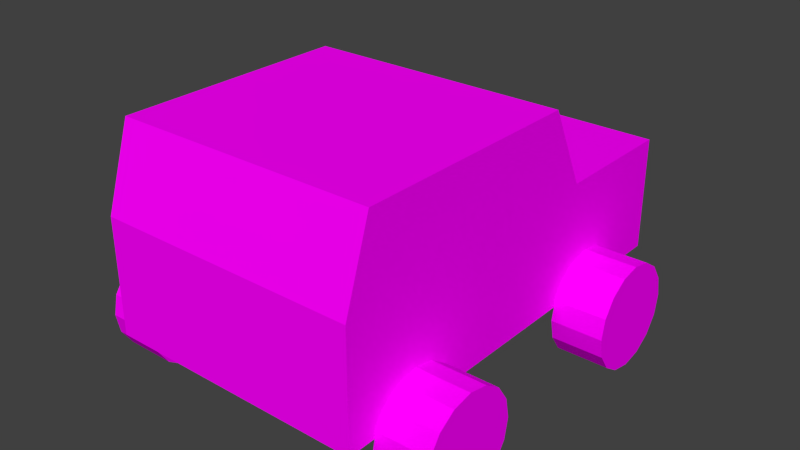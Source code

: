 # Source: car_test.blend  (saved by Blender 2.76.0; exported with 4.5.12 LTS)
import bpy
from mathutils import Matrix  # noqa: F401  (used for matrix-valued properties, if any)

bpy.ops.wm.read_factory_settings(use_empty=True)
scene = bpy.context.scene
scene.name = 'Scene'

# ---- collections
col_collection_1 = bpy.data.collections.new('Collection 1'); scene.collection.children.link(col_collection_1)

# ---- images (referenced by path relative to the original .blend; pixels are not part of the script)
import os
ASSET_DIR = os.environ.get("B2B_ASSET_DIR", "")  # directory of the original .blend (textures are referenced by path, not embedded)
HERE = os.path.dirname(os.path.abspath(__file__))  # packed textures are extracted next to this script under _unpacked/

def load_image(name, relpath, width, height, colorspace="sRGB"):
    """Load a texture the original file referenced (path relative to the .blend, or extracted next to this script)."""
    p = next((c for c in (os.path.join(HERE, relpath), os.path.join(ASSET_DIR, relpath)) if relpath and os.path.exists(c)), "")
    if p:
        img = bpy.data.images.load(p, check_existing=True)
        img.name = name
    else:  # same state as the original file: an image datablock whose file is absent (Cycles renders it pink)
        img = bpy.data.images.new(name, width, height)
        img.source = "FILE"
        img.filepath = "//" + (relpath or name)
    img.colorspace_settings.name = colorspace
    return img
img_car_tex_png = load_image('car_tex.png', 'car_tex.png', 1024, 1024, 'sRGB')

# ---- materials (node trees are filled in below, after node groups)
mat_material = bpy.data.materials.new('Material')
mat_material.alpha_threshold = 0.0
mat_material.roughness = 0.5
mat_material.line_color = (0.0, 0.0, 0.0, 1.0)

# ---- material node trees
mat_material.use_nodes = True; mat_material.node_tree.nodes.clear()
_N = mat_material.node_tree.nodes; _L = mat_material.node_tree.links
n0 = _N.new('ShaderNodeOutputMaterial'); n0.name = 'Material Output'; n0.location = (300, 300)
n1 = _N.new('ShaderNodeBsdfDiffuse'); n1.name = 'Diffuse BSDF'; n1.location = (10, 300)
n2 = _N.new('ShaderNodeTexImage'); n2.name = 'Image Texture'; n2.location = (-180, 300)
n2.width = 140
n2.image = img_car_tex_png
_L.new(n1.outputs[0], n0.inputs[0])
_L.new(n2.outputs[0], n1.inputs[0])
n0.is_active_output = True

# ---- world
world_world = bpy.data.worlds.new('World'); scene.world = world_world
world_world.color = (0.05088, 0.05088, 0.05088)
world_world.use_sun_shadow = False
world_world.sun_shadow_jitter_overblur = 0.0
world_world.cycles.sampling_method = 'MANUAL'
world_world.cycles.sample_map_resolution = 256

# ---- meshes
me_cube = bpy.data.meshes.new('Cube')
me_cube.from_pydata([(1.0, 0.8, 0.5), (1.0, -1.5, 0.5), (-1.0, -1.5, 0.5), (-1.0, 0.8, 0.5), (1.0, 0.5, 2.0), (1.0, -1.3, 2.0), (-1.0, -1.3, 2.0), (-1.0, 0.5, 2.0), (1.0, 0.8, 1.381), (1.0, -1.5, 1.381), (-1.0, -1.5, 1.381), (-1.0, 0.8, 1.381), (1.0, 1.8, 0.5), (-1.0, 1.8, 0.5), (1.0, 1.8, 1.381), (-1.0, 1.8, 1.381), (1.4, 1.4, 0.4), (1.0, 1.4, 0.4), (1.0, -0.5, 0.4), (1.4, -0.5, 0.4), (1.0, -0.5304, 0.2469), (1.4, -0.5304, 0.2469), (1.0, -0.6172, 0.1172), (1.4, -0.6172, 0.1172), (1.0, -0.7469, 0.03045), (1.4, -0.7469, 0.03045), (1.0, -0.9, -2.98e-08), (1.4, -0.9, -8.941e-08), (1.0, -1.053, 0.03045), (1.4, -1.053, 0.03045), (1.0, -1.183, 0.1172), (1.4, -1.183, 0.1172), (1.0, -1.27, 0.2469), (1.4, -1.27, 0.2469), (1.0, -1.3, 0.4), (1.4, -1.3, 0.4), (1.0, -1.27, 0.5531), (1.4, -1.27, 0.5531), (1.0, -1.183, 0.6828), (1.4, -1.183, 0.6828), (1.0, -1.053, 0.7696), (1.4, -1.053, 0.7696), (1.0, -0.9, 0.8), (1.4, -0.9, 0.8), (1.0, -0.7469, 0.7696), (1.4, -0.7469, 0.7696), (1.0, -0.6172, 0.6828), (1.4, -0.6172, 0.6828), (1.0, -0.5304, 0.5531), (1.4, -0.5304, 0.5531), (1.0, 1.37, 0.2469), (1.4, 1.37, 0.2469), (1.0, 1.283, 0.1172), (1.4, 1.283, 0.1172), (1.0, 1.153, 0.03045), (1.4, 1.153, 0.03045), (1.0, 1.0, -2.98e-08), (1.4, 1.0, -8.941e-08), (1.0, 0.8469, 0.03045), (1.4, 0.8469, 0.03045), (1.0, 0.7172, 0.1172), (1.4, 0.7172, 0.1172), (1.0, 0.6304, 0.2469), (1.4, 0.6304, 0.2469), (1.0, 0.6, 0.4), (1.4, 0.6, 0.4), (1.0, 0.6304, 0.5531), (1.4, 0.6304, 0.5531), (1.0, 0.7172, 0.6828), (1.4, 0.7172, 0.6828), (1.0, 0.8469, 0.7696), (1.4, 0.8469, 0.7696), (1.0, 1.0, 0.8), (1.4, 1.0, 0.8), (1.0, 1.153, 0.7696), (1.4, 1.153, 0.7696), (1.0, 1.283, 0.6828), (1.4, 1.283, 0.6828), (1.0, 1.37, 0.5531), (1.4, 1.37, 0.5531), (-1.0, 1.4, 0.4), (-1.4, 1.4, 0.4), (-1.4, -0.5, 0.4), (-1.0, -0.5, 0.4), (-1.4, -0.5304, 0.2469), (-1.0, -0.5304, 0.2469), (-1.4, -0.6172, 0.1172), (-1.0, -0.6172, 0.1172), (-1.4, -0.7469, 0.03045), (-1.0, -0.7469, 0.03045), (-1.4, -0.9, -2.98e-08), (-1.0, -0.9, -8.941e-08), (-1.4, -1.053, 0.03045), (-1.0, -1.053, 0.03045), (-1.4, -1.183, 0.1172), (-1.0, -1.183, 0.1172), (-1.4, -1.27, 0.2469), (-1.0, -1.27, 0.2469), (-1.4, -1.3, 0.4), (-1.0, -1.3, 0.4), (-1.4, -1.27, 0.5531), (-1.0, -1.27, 0.5531), (-1.4, -1.183, 0.6828), (-1.0, -1.183, 0.6828), (-1.4, -1.053, 0.7696), (-1.0, -1.053, 0.7696), (-1.4, -0.9, 0.8), (-1.0, -0.9, 0.8), (-1.4, -0.7469, 0.7696), (-1.0, -0.7469, 0.7696), (-1.4, -0.6172, 0.6828), (-1.0, -0.6172, 0.6828), (-1.4, -0.5304, 0.5531), (-1.0, -0.5304, 0.5531), (-1.4, 1.37, 0.2469), (-1.0, 1.37, 0.2469), (-1.4, 1.283, 0.1172), (-1.0, 1.283, 0.1172), (-1.4, 1.153, 0.03045), (-1.0, 1.153, 0.03045), (-1.4, 1.0, -2.98e-08), (-1.0, 1.0, -8.941e-08), (-1.4, 0.8469, 0.03045), (-1.0, 0.8469, 0.03045), (-1.4, 0.7172, 0.1172), (-1.0, 0.7172, 0.1172), (-1.4, 0.6304, 0.2469), (-1.0, 0.6304, 0.2469), (-1.4, 0.6, 0.4), (-1.0, 0.6, 0.4), (-1.4, 0.6304, 0.5531), (-1.0, 0.6304, 0.5531), (-1.4, 0.7172, 0.6828), (-1.0, 0.7172, 0.6828), (-1.4, 0.8469, 0.7696), (-1.0, 0.8469, 0.7696), (-1.4, 1.0, 0.8), (-1.0, 1.0, 0.8), (-1.4, 1.153, 0.7696), (-1.0, 1.153, 0.7696), (-1.4, 1.283, 0.6828), (-1.0, 1.283, 0.6828), (-1.4, 1.37, 0.5531), (-1.0, 1.37, 0.5531)], [], [(0, 1, 2, 3), (4, 7, 6, 5), (8, 4, 5, 9), (9, 5, 6, 10), (10, 6, 7, 11), (3, 11, 15, 13), (4, 8, 11, 7), (2, 10, 11, 3), (1, 9, 10, 2), (0, 8, 9, 1), (14, 12, 13, 15), (11, 8, 14, 15), (0, 3, 13, 12), (8, 0, 12, 14), (128, 129, 131, 130), (74, 75, 77, 76), (18, 19, 21, 20), (92, 93, 95, 94), (72, 73, 75, 74), (20, 21, 23, 22), (130, 131, 133, 132), (70, 71, 73, 72), (22, 23, 25, 24), (88, 89, 91, 90), (68, 69, 71, 70), (24, 25, 27, 26), (132, 133, 135, 134), (66, 67, 69, 68), (26, 27, 29, 28), (86, 87, 89, 88), (64, 65, 67, 66), (28, 29, 31, 30), (134, 135, 137, 136), (62, 63, 65, 64), (30, 31, 33, 32), (84, 85, 87, 86), (60, 61, 63, 62), (32, 33, 35, 34), (136, 137, 139, 138), (58, 59, 61, 60), (34, 35, 37, 36), (82, 83, 85, 84), (56, 57, 59, 58), (36, 37, 39, 38), (138, 139, 141, 140), (54, 55, 57, 56), (38, 39, 41, 40), (17, 50, 52, 54, 56, 58, 60, 62, 64, 66, 68, 70, 72, 74, 76, 78), (52, 53, 55, 54), (40, 41, 43, 42), (76, 77, 79, 78), (50, 51, 53, 52), (42, 43, 45, 44), (78, 79, 16, 17), (17, 16, 51, 50), (44, 45, 47, 46), (21, 19, 49, 47, 45, 43, 41, 39, 37, 35, 33, 31, 29, 27, 25, 23), (48, 49, 19, 18), (46, 47, 49, 48), (90, 91, 93, 92), (51, 16, 79, 77, 75, 73, 71, 69, 67, 65, 63, 61, 59, 57, 55, 53), (18, 20, 22, 24, 26, 28, 30, 32, 34, 36, 38, 40, 42, 44, 46, 48), (126, 127, 129, 128), (94, 95, 97, 96), (124, 125, 127, 126), (96, 97, 99, 98), (122, 123, 125, 124), (98, 99, 101, 100), (120, 121, 123, 122), (100, 101, 103, 102), (118, 119, 121, 120), (102, 103, 105, 104), (81, 114, 116, 118, 120, 122, 124, 126, 128, 130, 132, 134, 136, 138, 140, 142), (116, 117, 119, 118), (104, 105, 107, 106), (140, 141, 143, 142), (114, 115, 117, 116), (106, 107, 109, 108), (142, 143, 80, 81), (81, 80, 115, 114), (108, 109, 111, 110), (85, 83, 113, 111, 109, 107, 105, 103, 101, 99, 97, 95, 93, 91, 89, 87), (112, 113, 83, 82), (110, 111, 113, 112), (115, 80, 143, 141, 139, 137, 135, 133, 131, 129, 127, 125, 123, 121, 119, 117), (82, 84, 86, 88, 90, 92, 94, 96, 98, 100, 102, 104, 106, 108, 110, 112)])
_uv = me_cube.uv_layers.new(name='UVMap')
_uv.uv.foreach_set('vector', [1.0, 2.98e-08, 1.0, 1.0, 0.0, 1.0, 2.98e-08, 0.0, 1.0, 1.0, 0.0, 1.0, 2.98e-08, 0.0, 1.0, 5.96e-08, 1.0, 2.98e-08, 1.0, 1.0, 0.0, 1.0, 2.98e-08, 0.0, 1.0, 2.98e-08, 1.0, 1.0, 0.0, 1.0, 2.98e-08, 0.0, 1.0, 2.98e-08, 1.0, 1.0, 0.0, 1.0, 2.98e-08, 0.0, 1.0, 2.98e-08, 1.0, 1.0, 0.0, 1.0, 2.98e-08, 0.0, 1.0, 2.98e-08, 1.0, 1.0, 0.0, 1.0, 2.98e-08, 0.0, 1.0, 2.98e-08, 1.0, 1.0, 0.0, 1.0, 2.98e-08, 0.0, 1.0, 2.98e-08, 1.0, 1.0, 0.0, 1.0, 2.98e-08, 0.0, 1.0, 2.98e-08, 1.0, 1.0, 0.0, 1.0, 2.98e-08, 0.0, 0.0, 1.0, 0.0, 0.0, 1.0, 0.0, 1.0, 1.0, 1.0, 2.98e-08, 1.0, 1.0, 0.0, 1.0, 2.98e-08, 0.0, 1.0, 2.98e-08, 1.0, 1.0, 0.0, 1.0, 2.98e-08, 0.0, 1.0, 2.98e-08, 1.0, 1.0, 0.0, 1.0, 2.98e-08, 0.0, 1.0, 2.98e-08, 1.0, 1.0, 0.0, 1.0, 2.98e-08, 0.0, 1.0, 2.98e-08, 1.0, 1.0, 0.0, 1.0, 2.98e-08, 0.0, 1.0, 2.98e-08, 1.0, 1.0, 0.0, 1.0, 2.98e-08, 0.0, 1.0, 2.98e-08, 1.0, 1.0, 0.0, 1.0, 2.98e-08, 0.0, 1.0, 2.98e-08, 1.0, 1.0, 0.0, 1.0, 2.98e-08, 0.0, 1.0, 2.98e-08, 1.0, 1.0, 0.0, 1.0, 2.98e-08, 0.0, 1.0, 2.98e-08, 1.0, 1.0, 0.0, 1.0, 2.98e-08, 0.0, 1.0, 2.98e-08, 1.0, 1.0, 0.0, 1.0, 2.98e-08, 0.0, 1.0, 2.98e-08, 1.0, 1.0, 0.0, 1.0, 2.98e-08, 0.0, 1.0, 2.98e-08, 1.0, 1.0, 0.0, 1.0, 2.98e-08, 0.0, 1.0, 2.98e-08, 1.0, 1.0, 0.0, 1.0, 2.98e-08, 0.0, 1.0, 2.98e-08, 1.0, 1.0, 0.0, 1.0, 2.98e-08, 0.0, 1.0, 2.98e-08, 1.0, 1.0, 0.0, 1.0, 2.98e-08, 0.0, 1.0, 2.98e-08, 1.0, 1.0, 0.0, 1.0, 2.98e-08, 0.0, 1.0, 2.98e-08, 1.0, 1.0, 0.0, 1.0, 2.98e-08, 0.0, 1.0, 2.98e-08, 1.0, 1.0, 0.0, 1.0, 2.98e-08, 0.0, 1.0, 2.98e-08, 1.0, 1.0, 0.0, 1.0, 2.98e-08, 0.0, 1.0, 2.98e-08, 1.0, 1.0, 0.0, 1.0, 2.98e-08, 0.0, 1.0, 2.98e-08, 1.0, 1.0, 0.0, 1.0, 2.98e-08, 0.0, 1.0, 2.98e-08, 1.0, 1.0, 0.0, 1.0, 2.98e-08, 0.0, 1.0, 2.98e-08, 1.0, 1.0, 0.0, 1.0, 2.98e-08, 0.0, 1.0, 2.98e-08, 1.0, 1.0, 0.0, 1.0, 2.98e-08, 0.0, 1.0, 2.98e-08, 1.0, 1.0, 0.0, 1.0, 2.98e-08, 0.0, 1.0, 2.98e-08, 1.0, 1.0, 0.0, 1.0, 2.98e-08, 0.0, 1.0, 2.98e-08, 1.0, 1.0, 0.0, 1.0, 2.98e-08, 0.0, 1.0, 2.98e-08, 1.0, 1.0, 0.0, 1.0, 2.98e-08, 0.0, 1.0, 2.98e-08, 1.0, 1.0, 0.0, 1.0, 2.98e-08, 0.0, 1.0, 2.98e-08, 1.0, 1.0, 0.0, 1.0, 2.98e-08, 0.0, 1.0, 2.98e-08, 1.0, 1.0, 0.0, 1.0, 2.98e-08, 0.0, 1.0, 2.98e-08, 1.0, 1.0, 0.0, 1.0, 2.98e-08, 0.0, 1.0, 2.98e-08, 1.0, 1.0, 0.0, 1.0, 2.98e-08, 0.0, 1.0, 2.98e-08, 1.0, 1.0, 0.0, 1.0, 2.98e-08, 0.0, 1.0, 2.98e-08, 1.0, 1.0, 0.0, 1.0, 2.98e-08, 0.0, 0.0, 0.5, 0.03806, 0.6913, 0.1464, 0.8536, 0.3087, 0.9619, 0.5, 1.0, 0.6913, 0.9619, 0.8536, 0.8536, 0.9619, 0.6913, 1.0, 0.5, 0.9619, 0.3087, 0.8536, 0.1464, 0.6913, 0.03806, 0.5, 0.0, 0.3087, 0.03806, 0.1464, 0.1464, 0.03806, 0.3087, 1.0, 2.98e-08, 1.0, 1.0, 0.0, 1.0, 2.98e-08, 0.0, 1.0, 2.98e-08, 1.0, 1.0, 0.0, 1.0, 2.98e-08, 0.0, 1.0, 2.98e-08, 1.0, 1.0, 0.0, 1.0, 2.98e-08, 0.0, 1.0, 2.98e-08, 1.0, 1.0, 0.0, 1.0, 2.98e-08, 0.0, 1.0, 2.98e-08, 1.0, 1.0, 0.0, 1.0, 2.98e-08, 0.0, 1.0, 2.98e-08, 1.0, 1.0, 0.0, 1.0, 2.98e-08, 0.0, 1.0, 2.98e-08, 1.0, 1.0, 0.0, 1.0, 2.98e-08, 0.0, 1.0, 2.98e-08, 1.0, 1.0, 0.0, 1.0, 2.98e-08, 0.0, 0.0, 0.5, 0.03806, 0.6913, 0.1464, 0.8536, 0.3087, 0.9619, 0.5, 1.0, 0.6913, 0.9619, 0.8536, 0.8536, 0.9619, 0.6913, 1.0, 0.5, 0.9619, 0.3087, 0.8536, 0.1464, 0.6913, 0.03806, 0.5, 0.0, 0.3087, 0.03806, 0.1464, 0.1464, 0.03806, 0.3087, 1.0, 2.98e-08, 1.0, 1.0, 0.0, 1.0, 2.98e-08, 0.0, 1.0, 2.98e-08, 1.0, 1.0, 0.0, 1.0, 2.98e-08, 0.0, 1.0, 2.98e-08, 1.0, 1.0, 0.0, 1.0, 2.98e-08, 0.0, 0.0, 0.5, 0.03806, 0.6913, 0.1464, 0.8536, 0.3087, 0.9619, 0.5, 1.0, 0.6913, 0.9619, 0.8536, 0.8536, 0.9619, 0.6913, 1.0, 0.5, 0.9619, 0.3087, 0.8536, 0.1464, 0.6913, 0.03806, 0.5, 0.0, 0.3087, 0.03806, 0.1464, 0.1464, 0.03806, 0.3087, 0.0, 0.5, 0.03806, 0.6913, 0.1464, 0.8536, 0.3087, 0.9619, 0.5, 1.0, 0.6913, 0.9619, 0.8536, 0.8536, 0.9619, 0.6913, 1.0, 0.5, 0.9619, 0.3087, 0.8536, 0.1464, 0.6913, 0.03806, 0.5, 0.0, 0.3087, 0.03806, 0.1464, 0.1464, 0.03806, 0.3087, 1.0, 2.98e-08, 1.0, 1.0, 0.0, 1.0, 2.98e-08, 0.0, 1.0, 2.98e-08, 1.0, 1.0, 0.0, 1.0, 2.98e-08, 0.0, 1.0, 2.98e-08, 1.0, 1.0, 0.0, 1.0, 2.98e-08, 0.0, 1.0, 2.98e-08, 1.0, 1.0, 0.0, 1.0, 2.98e-08, 0.0, 1.0, 2.98e-08, 1.0, 1.0, 0.0, 1.0, 2.98e-08, 0.0, 1.0, 2.98e-08, 1.0, 1.0, 0.0, 1.0, 2.98e-08, 0.0, 1.0, 2.98e-08, 1.0, 1.0, 0.0, 1.0, 2.98e-08, 0.0, 1.0, 2.98e-08, 1.0, 1.0, 0.0, 1.0, 2.98e-08, 0.0, 1.0, 2.98e-08, 1.0, 1.0, 0.0, 1.0, 2.98e-08, 0.0, 1.0, 2.98e-08, 1.0, 1.0, 0.0, 1.0, 2.98e-08, 0.0, 0.0, 0.5, 0.03806, 0.6913, 0.1464, 0.8536, 0.3087, 0.9619, 0.5, 1.0, 0.6913, 0.9619, 0.8536, 0.8536, 0.9619, 0.6913, 1.0, 0.5, 0.9619, 0.3087, 0.8536, 0.1464, 0.6913, 0.03806, 0.5, 0.0, 0.3087, 0.03806, 0.1464, 0.1464, 0.03806, 0.3087, 1.0, 2.98e-08, 1.0, 1.0, 0.0, 1.0, 2.98e-08, 0.0, 1.0, 2.98e-08, 1.0, 1.0, 0.0, 1.0, 2.98e-08, 0.0, 1.0, 2.98e-08, 1.0, 1.0, 0.0, 1.0, 2.98e-08, 0.0, 1.0, 2.98e-08, 1.0, 1.0, 0.0, 1.0, 2.98e-08, 0.0, 1.0, 2.98e-08, 1.0, 1.0, 0.0, 1.0, 2.98e-08, 0.0, 1.0, 2.98e-08, 1.0, 1.0, 0.0, 1.0, 2.98e-08, 0.0, 1.0, 2.98e-08, 1.0, 1.0, 0.0, 1.0, 2.98e-08, 0.0, 1.0, 2.98e-08, 1.0, 1.0, 0.0, 1.0, 2.98e-08, 0.0, 0.0, 0.5, 0.03806, 0.6913, 0.1464, 0.8536, 0.3087, 0.9619, 0.5, 1.0, 0.6913, 0.9619, 0.8536, 0.8536, 0.9619, 0.6913, 1.0, 0.5, 0.9619, 0.3087, 0.8536, 0.1464, 0.6913, 0.03806, 0.5, 0.0, 0.3087, 0.03806, 0.1464, 0.1464, 0.03806, 0.3087, 1.0, 2.98e-08, 1.0, 1.0, 0.0, 1.0, 2.98e-08, 0.0, 1.0, 2.98e-08, 1.0, 1.0, 0.0, 1.0, 2.98e-08, 0.0, 0.0, 0.5, 0.03806, 0.6913, 0.1464, 0.8536, 0.3087, 0.9619, 0.5, 1.0, 0.6913, 0.9619, 0.8536, 0.8536, 0.9619, 0.6913, 1.0, 0.5, 0.9619, 0.3087, 0.8536, 0.1464, 0.6913, 0.03806, 0.5, 0.0, 0.3087, 0.03806, 0.1464, 0.1464, 0.03806, 0.3087, 0.0, 0.5, 0.03806, 0.6913, 0.1464, 0.8536, 0.3087, 0.9619, 0.5, 1.0, 0.6913, 0.9619, 0.8536, 0.8536, 0.9619, 0.6913, 1.0, 0.5, 0.9619, 0.3087, 0.8536, 0.1464, 0.6913, 0.03806, 0.5, 0.0, 0.3087, 0.03806, 0.1464, 0.1464, 0.03806, 0.3087])
me_cube.materials.append(mat_material)
me_cube.use_remesh_preserve_volume = False
me_cube.use_remesh_preserve_attributes = False
me_cube.use_mirror_vertex_groups = False
me_cube.update()
arm_armature = bpy.data.armatures.new('Armature')  # bones are not reproduced

# ---- objects
ob_armature = bpy.data.objects.new('Armature', arm_armature)
ob_cube = bpy.data.objects.new('Cube', me_cube)

# ---- transforms, parenting, visibility, modifiers, constraints
ob_armature.location = (0.0, 0.0, 0.0)
ob_armature.show_in_front = True
ob_armature.lineart.crease_threshold = 0.0
ob_cube.parent = ob_armature
ob_cube.location = (0.0, 0.0, 0.0)
ob_cube.lock_rotations_4d = False
ob_cube.empty_display_type = 'ARROWS'
ob_cube.lineart.crease_threshold = 0.0
_vg = ob_cube.vertex_groups.new(name='master')
_vg.add([0, 1, 2, 3, 4, 5, 6, 7, 8, 9, 10, 11, 12, 13, 14, 15, 18, 19, 20, 21, 22, 23, 24, 25, 26, 27, 28, 29, 30, 31, 32, 33, 34, 35, 36, 37, 38, 39, 40, 41, 42, 43, 44, 45, 46, 47, 48, 49, 82, 83, 84, 85, 86, 87, 88, 89, 90, 91, 92, 93, 94, 95, 96, 97, 98, 99, 100, 101, 102, 103, 104, 105, 106, 107, 108, 109, 110, 111, 112, 113], 1.0, 'REPLACE')
_vg = ob_cube.vertex_groups.new(name='wheel_fl')
_vg.add([80, 81, 114, 115, 116, 117, 118, 119, 120, 121, 122, 123, 124, 125, 126, 127, 128, 129, 130, 131, 132, 133, 134, 135, 136, 137, 138, 139, 140, 141, 142, 143], 1.0, 'REPLACE')
_vg = ob_cube.vertex_groups.new(name='wheel_fr')
_vg.add([16, 17, 50, 51, 52, 53, 54, 55, 56, 57, 58, 59, 60, 61, 62, 63, 64, 65, 66, 67, 68, 69, 70, 71, 72, 73, 74, 75, 76, 77, 78, 79], 1.0, 'REPLACE')
_m = ob_cube.modifiers.new('Armature', 'ARMATURE')
_m.object = ob_armature

# ---- collection membership
col_collection_1.objects.link(ob_armature)
col_collection_1.objects.link(ob_cube)

# ---- scene / render settings (as saved in the file)
scene.frame_start = 1; scene.frame_end = 250; scene.frame_set(1)
scene.render.engine = 'CYCLES'
scene.render.resolution_percentage = 50
scene.render.dither_intensity = 0.0
scene.cycles.use_denoising = False
scene.cycles.samples = 10
scene.cycles.sampling_pattern = 'TABULATED_SOBOL'
scene.cycles.light_sampling_threshold = 0.0
scene.cycles.use_adaptive_sampling = False
scene.cycles.use_light_tree = False
scene.cycles.blur_glossy = 0.0
scene.cycles.pixel_filter_type = 'GAUSSIAN'
scene.cycles.sample_clamp_indirect = 0.0
scene.view_settings.view_transform = 'Standard'
bpy.context.view_layer.update()

# ---- added for rendering (the .blend has no active camera and no usable light): camera, sun
cam_auto = bpy.data.cameras.new('AutoCamera')
cam_auto.lens = 50.0
cam_auto.sensor_width = 36.0
cam_auto.clip_end = 1000.0
ob_auto_camera = bpy.data.objects.new('AutoCamera', cam_auto)
scene.collection.objects.link(ob_auto_camera)
ob_auto_camera.location = (4.4111, -5.14332, 4.52888)
ob_auto_camera.rotation_euler = (1.09748, -7.21219e-08, 0.694738)
scene.camera = ob_auto_camera
light_auto_sun = bpy.data.lights.new('AutoSun', 'SUN')
light_auto_sun.energy = 3.0
light_auto_sun.angle = 0.0523599
ob_auto_sun = bpy.data.objects.new('AutoSun', light_auto_sun)
scene.collection.objects.link(ob_auto_sun)
ob_auto_sun.rotation_euler = (0.872665, 0.174533, 0.523599)
bpy.context.view_layer.update()
